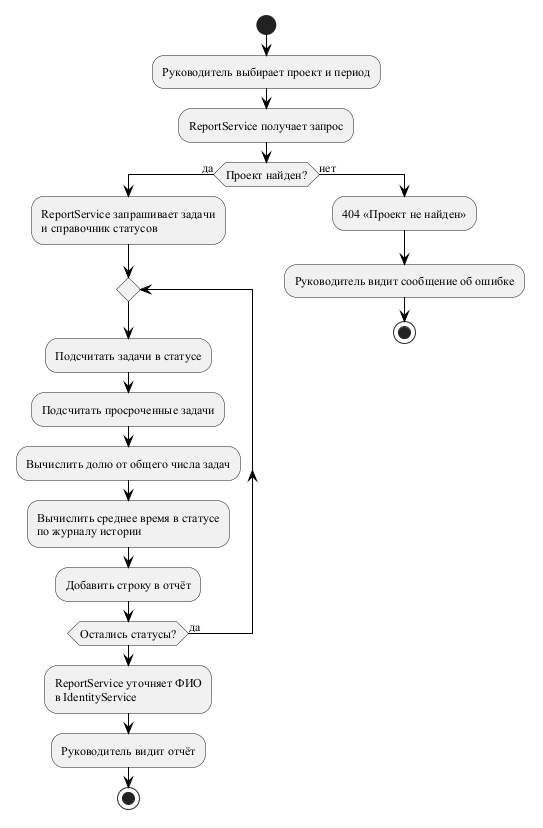

The diagram above was rendered by PlantUML. Its source (embedded in the PNG):
@startuml
' ---------- Activity диаграмма: Формировать отчёт ----------
skinparam defaultFontName "Times New Roman"
skinparam defaultFontSize 12
skinparam shadowing false
skinparam activityArrowColor #000000

start

:Руководитель выбирает проект и период;

:ReportService получает запрос;

if (Проект найден?) then (да)
  :ReportService запрашивает задачи\nи справочник статусов;

  repeat
    :Подсчитать задачи в статусе;

    :Подсчитать просроченные задачи;

    :Вычислить долю от общего числа задач;

    :Вычислить среднее время в статусе\nпо журналу истории;

    :Добавить строку в отчёт;
  repeat while (Остались статусы?) is (да)

  :ReportService уточняет ФИО\nв IdentityService;

  :Руководитель видит отчёт;
  stop
else (нет)
  :404 «Проект не найден»;

  :Руководитель видит сообщение об ошибке;
  stop
endif

@enduml